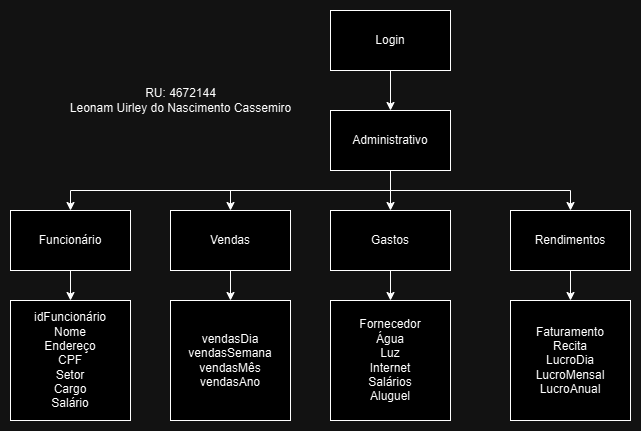

The diagram above was exported from draw.io. Its source (the exported page's mxGraphModel, read from the mxfile embedded in the PNG):
<mxGraphModel dx="872" dy="481" grid="1" gridSize="10" guides="1" tooltips="1" connect="1" arrows="1" fold="1" page="1" pageScale="1" pageWidth="827" pageHeight="1169" math="0" shadow="0">
  <root>
    <mxCell id="WIyWlLk6GJQsqaUBKTNV-0" />
    <mxCell id="WIyWlLk6GJQsqaUBKTNV-1" parent="WIyWlLk6GJQsqaUBKTNV-0" />
    <mxCell id="RRnS7asVSIEFudX-cUJD-3" value="" style="edgeStyle=orthogonalEdgeStyle;rounded=0;orthogonalLoop=1;jettySize=auto;html=1;" edge="1" parent="WIyWlLk6GJQsqaUBKTNV-1" source="RRnS7asVSIEFudX-cUJD-0" target="RRnS7asVSIEFudX-cUJD-1">
      <mxGeometry relative="1" as="geometry" />
    </mxCell>
    <mxCell id="RRnS7asVSIEFudX-cUJD-0" value="Login" style="rounded=0;whiteSpace=wrap;html=1;" vertex="1" parent="WIyWlLk6GJQsqaUBKTNV-1">
      <mxGeometry x="360" y="80" width="120" height="60" as="geometry" />
    </mxCell>
    <mxCell id="RRnS7asVSIEFudX-cUJD-10" style="edgeStyle=orthogonalEdgeStyle;rounded=0;orthogonalLoop=1;jettySize=auto;html=1;exitX=0.5;exitY=1;exitDx=0;exitDy=0;entryX=0.5;entryY=0;entryDx=0;entryDy=0;" edge="1" parent="WIyWlLk6GJQsqaUBKTNV-1" source="RRnS7asVSIEFudX-cUJD-1" target="RRnS7asVSIEFudX-cUJD-5">
      <mxGeometry relative="1" as="geometry" />
    </mxCell>
    <mxCell id="RRnS7asVSIEFudX-cUJD-11" style="edgeStyle=orthogonalEdgeStyle;rounded=0;orthogonalLoop=1;jettySize=auto;html=1;exitX=0.5;exitY=1;exitDx=0;exitDy=0;entryX=0.5;entryY=0;entryDx=0;entryDy=0;" edge="1" parent="WIyWlLk6GJQsqaUBKTNV-1" source="RRnS7asVSIEFudX-cUJD-1" target="RRnS7asVSIEFudX-cUJD-6">
      <mxGeometry relative="1" as="geometry" />
    </mxCell>
    <mxCell id="RRnS7asVSIEFudX-cUJD-15" style="edgeStyle=orthogonalEdgeStyle;rounded=0;orthogonalLoop=1;jettySize=auto;html=1;exitX=0.5;exitY=1;exitDx=0;exitDy=0;entryX=0.5;entryY=0;entryDx=0;entryDy=0;" edge="1" parent="WIyWlLk6GJQsqaUBKTNV-1" source="RRnS7asVSIEFudX-cUJD-1" target="RRnS7asVSIEFudX-cUJD-13">
      <mxGeometry relative="1" as="geometry" />
    </mxCell>
    <mxCell id="RRnS7asVSIEFudX-cUJD-16" style="edgeStyle=orthogonalEdgeStyle;rounded=0;orthogonalLoop=1;jettySize=auto;html=1;exitX=0.5;exitY=1;exitDx=0;exitDy=0;entryX=0.5;entryY=0;entryDx=0;entryDy=0;" edge="1" parent="WIyWlLk6GJQsqaUBKTNV-1" source="RRnS7asVSIEFudX-cUJD-1" target="RRnS7asVSIEFudX-cUJD-14">
      <mxGeometry relative="1" as="geometry" />
    </mxCell>
    <mxCell id="RRnS7asVSIEFudX-cUJD-1" value="Administrativo" style="rounded=0;whiteSpace=wrap;html=1;" vertex="1" parent="WIyWlLk6GJQsqaUBKTNV-1">
      <mxGeometry x="360" y="180" width="120" height="60" as="geometry" />
    </mxCell>
    <mxCell id="RRnS7asVSIEFudX-cUJD-22" value="" style="edgeStyle=orthogonalEdgeStyle;rounded=0;orthogonalLoop=1;jettySize=auto;html=1;" edge="1" parent="WIyWlLk6GJQsqaUBKTNV-1" source="RRnS7asVSIEFudX-cUJD-5" target="RRnS7asVSIEFudX-cUJD-17">
      <mxGeometry relative="1" as="geometry" />
    </mxCell>
    <mxCell id="RRnS7asVSIEFudX-cUJD-5" value="Funcionário" style="rounded=0;whiteSpace=wrap;html=1;" vertex="1" parent="WIyWlLk6GJQsqaUBKTNV-1">
      <mxGeometry x="40" y="280" width="120" height="60" as="geometry" />
    </mxCell>
    <mxCell id="RRnS7asVSIEFudX-cUJD-23" value="" style="edgeStyle=orthogonalEdgeStyle;rounded=0;orthogonalLoop=1;jettySize=auto;html=1;" edge="1" parent="WIyWlLk6GJQsqaUBKTNV-1" source="RRnS7asVSIEFudX-cUJD-6" target="RRnS7asVSIEFudX-cUJD-18">
      <mxGeometry relative="1" as="geometry" />
    </mxCell>
    <mxCell id="RRnS7asVSIEFudX-cUJD-6" value="Vendas" style="rounded=0;whiteSpace=wrap;html=1;" vertex="1" parent="WIyWlLk6GJQsqaUBKTNV-1">
      <mxGeometry x="200" y="280" width="120" height="60" as="geometry" />
    </mxCell>
    <mxCell id="RRnS7asVSIEFudX-cUJD-25" value="" style="edgeStyle=orthogonalEdgeStyle;rounded=0;orthogonalLoop=1;jettySize=auto;html=1;" edge="1" parent="WIyWlLk6GJQsqaUBKTNV-1" source="RRnS7asVSIEFudX-cUJD-13" target="RRnS7asVSIEFudX-cUJD-20">
      <mxGeometry relative="1" as="geometry" />
    </mxCell>
    <mxCell id="RRnS7asVSIEFudX-cUJD-13" value="Gastos" style="rounded=0;whiteSpace=wrap;html=1;" vertex="1" parent="WIyWlLk6GJQsqaUBKTNV-1">
      <mxGeometry x="360" y="280" width="120" height="60" as="geometry" />
    </mxCell>
    <mxCell id="RRnS7asVSIEFudX-cUJD-26" value="" style="edgeStyle=orthogonalEdgeStyle;rounded=0;orthogonalLoop=1;jettySize=auto;html=1;" edge="1" parent="WIyWlLk6GJQsqaUBKTNV-1" source="RRnS7asVSIEFudX-cUJD-14" target="RRnS7asVSIEFudX-cUJD-21">
      <mxGeometry relative="1" as="geometry" />
    </mxCell>
    <mxCell id="RRnS7asVSIEFudX-cUJD-14" value="Rendimentos" style="rounded=0;whiteSpace=wrap;html=1;" vertex="1" parent="WIyWlLk6GJQsqaUBKTNV-1">
      <mxGeometry x="540" y="280" width="120" height="60" as="geometry" />
    </mxCell>
    <mxCell id="RRnS7asVSIEFudX-cUJD-17" value="&lt;div&gt;&lt;span style=&quot;background-color: initial;&quot;&gt;idFuncionário&lt;/span&gt;&lt;/div&gt;&lt;div&gt;&lt;span style=&quot;background-color: initial;&quot;&gt;Nome&lt;/span&gt;&lt;/div&gt;&lt;div&gt;&lt;span style=&quot;background-color: initial;&quot;&gt;Endereço&lt;/span&gt;&lt;/div&gt;&lt;div&gt;&lt;span style=&quot;background-color: initial;&quot;&gt;CPF&lt;/span&gt;&lt;/div&gt;&lt;div&gt;&lt;span style=&quot;background-color: initial;&quot;&gt;Setor&lt;/span&gt;&lt;/div&gt;&lt;div&gt;&lt;span style=&quot;background-color: initial;&quot;&gt;Cargo&lt;/span&gt;&lt;/div&gt;&lt;div&gt;&lt;span style=&quot;background-color: initial;&quot;&gt;Salário&lt;/span&gt;&lt;/div&gt;" style="whiteSpace=wrap;html=1;aspect=fixed;" vertex="1" parent="WIyWlLk6GJQsqaUBKTNV-1">
      <mxGeometry x="40" y="370" width="120" height="120" as="geometry" />
    </mxCell>
    <mxCell id="RRnS7asVSIEFudX-cUJD-18" value="vendasDia&lt;div&gt;vendasSemana&lt;/div&gt;&lt;div&gt;vendasMês&lt;/div&gt;&lt;div&gt;vendasAno&lt;/div&gt;" style="whiteSpace=wrap;html=1;aspect=fixed;" vertex="1" parent="WIyWlLk6GJQsqaUBKTNV-1">
      <mxGeometry x="200" y="370" width="120" height="120" as="geometry" />
    </mxCell>
    <mxCell id="RRnS7asVSIEFudX-cUJD-20" value="Fornecedor&lt;div&gt;Água&lt;/div&gt;&lt;div&gt;Luz&lt;/div&gt;&lt;div&gt;Internet&lt;/div&gt;&lt;div&gt;Salários&lt;/div&gt;&lt;div&gt;Aluguel&lt;/div&gt;" style="whiteSpace=wrap;html=1;aspect=fixed;" vertex="1" parent="WIyWlLk6GJQsqaUBKTNV-1">
      <mxGeometry x="360" y="370" width="120" height="120" as="geometry" />
    </mxCell>
    <mxCell id="RRnS7asVSIEFudX-cUJD-21" value="&lt;div&gt;Faturamento&lt;/div&gt;&lt;div&gt;Recita&lt;/div&gt;LucroDia&lt;div&gt;LucroMensal&lt;/div&gt;&lt;div&gt;LucroAnual&lt;/div&gt;" style="whiteSpace=wrap;html=1;aspect=fixed;align=center;" vertex="1" parent="WIyWlLk6GJQsqaUBKTNV-1">
      <mxGeometry x="540" y="370" width="120" height="120" as="geometry" />
    </mxCell>
    <mxCell id="RRnS7asVSIEFudX-cUJD-31" value="RU: 4672144&lt;div&gt;Leonam Uirley do Nascimento Cassemiro&lt;/div&gt;" style="text;html=1;align=center;verticalAlign=middle;resizable=0;points=[];autosize=1;strokeColor=none;fillColor=none;" vertex="1" parent="WIyWlLk6GJQsqaUBKTNV-1">
      <mxGeometry x="90" y="150" width="240" height="40" as="geometry" />
    </mxCell>
  </root>
</mxGraphModel>